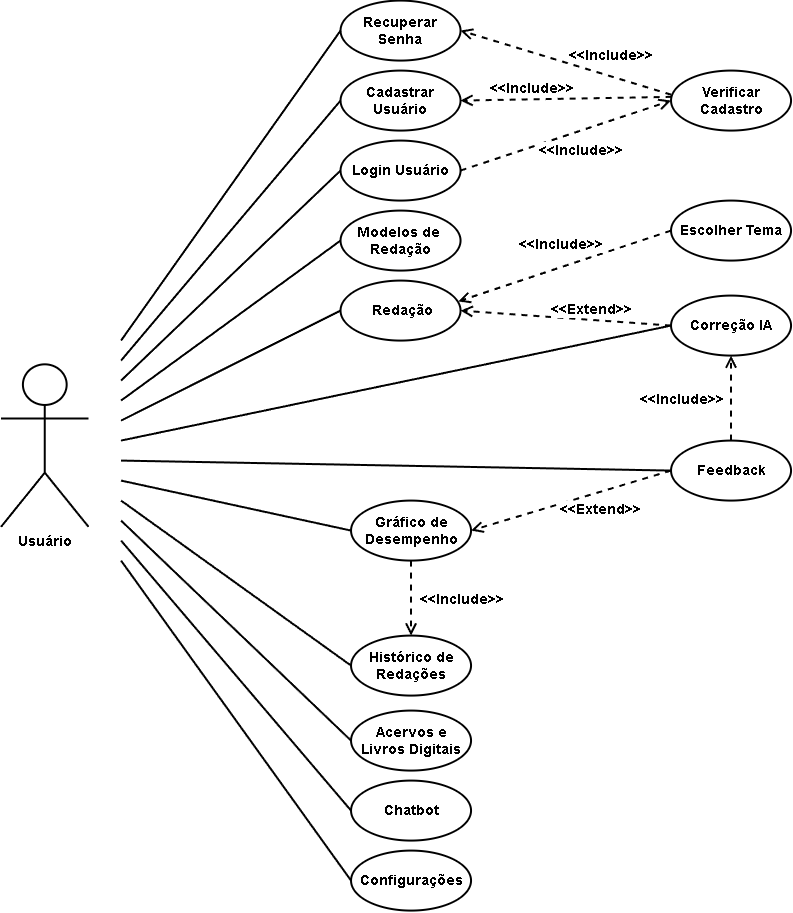

The diagram above was exported from draw.io. Its source (the exported page's mxGraphModel, read from the mxfile embedded in the PNG):
<mxGraphModel dx="483" dy="885" grid="0" gridSize="10" guides="1" tooltips="1" connect="1" arrows="1" fold="1" page="0" pageScale="1" pageWidth="827" pageHeight="1169" background="#FFFFFF" math="0" shadow="0">
  <root>
    <mxCell id="0" />
    <mxCell id="1" parent="0" />
    <mxCell id="Rct7fFy_v9ozkm8Z1M3T-35" value="&lt;font&gt;Usuário&lt;/font&gt;" style="shape=umlActor;verticalLabelPosition=bottom;verticalAlign=top;html=1;outlineConnect=0;strokeWidth=2;fontStyle=1;align=center;fontSize=14;" vertex="1" parent="1">
      <mxGeometry x="666.5384615384614" y="749.8269230769231" width="87.5" height="162.5" as="geometry" />
    </mxCell>
    <mxCell id="Rct7fFy_v9ozkm8Z1M3T-36" value="Cadastrar Usuário" style="ellipse;whiteSpace=wrap;html=1;strokeWidth=2;fontStyle=1;align=center;fontSize=14;" vertex="1" parent="1">
      <mxGeometry x="1006.0384615384614" y="456.0769230769231" width="120" height="60" as="geometry" />
    </mxCell>
    <mxCell id="Rct7fFy_v9ozkm8Z1M3T-37" value="" style="endArrow=none;html=1;rounded=0;strokeColor=default;entryX=0;entryY=0.5;entryDx=0;entryDy=0;strokeWidth=2;fontStyle=1;align=center;fontSize=14;" edge="1" parent="1" target="Rct7fFy_v9ozkm8Z1M3T-36">
      <mxGeometry width="50" height="50" relative="1" as="geometry">
        <mxPoint x="786.5384615384614" y="746.0769230769231" as="sourcePoint" />
        <mxPoint x="886.5384615384614" y="620.5769230769231" as="targetPoint" />
      </mxGeometry>
    </mxCell>
    <mxCell id="Rct7fFy_v9ozkm8Z1M3T-38" value="Verificar Cadastro" style="ellipse;whiteSpace=wrap;html=1;strokeWidth=2;fontStyle=1;align=center;fontSize=14;" vertex="1" parent="1">
      <mxGeometry x="1336.5384615384614" y="456.0769230769231" width="120" height="60" as="geometry" />
    </mxCell>
    <mxCell id="Rct7fFy_v9ozkm8Z1M3T-39" value="Login Usuário" style="ellipse;whiteSpace=wrap;html=1;strokeWidth=2;fontStyle=1;align=center;fontSize=14;" vertex="1" parent="1">
      <mxGeometry x="1006.0384615384614" y="526.0769230769231" width="120" height="60" as="geometry" />
    </mxCell>
    <mxCell id="Rct7fFy_v9ozkm8Z1M3T-40" value="" style="endArrow=none;html=1;rounded=0;strokeColor=default;entryX=0;entryY=0.5;entryDx=0;entryDy=0;strokeWidth=2;fontStyle=1;align=center;fontSize=14;" edge="1" parent="1" target="Rct7fFy_v9ozkm8Z1M3T-39">
      <mxGeometry width="50" height="50" relative="1" as="geometry">
        <mxPoint x="786.5384615384614" y="766.0769230769231" as="sourcePoint" />
        <mxPoint x="856.5384615384614" y="611.0769230769231" as="targetPoint" />
      </mxGeometry>
    </mxCell>
    <mxCell id="Rct7fFy_v9ozkm8Z1M3T-41" value="Grá&lt;span style=&quot;background-color: transparent; color: light-dark(rgb(0, 0, 0), rgb(255, 255, 255));&quot;&gt;fico de Desempenho&lt;/span&gt;" style="ellipse;whiteSpace=wrap;html=1;strokeWidth=2;fontStyle=1;align=center;fontSize=14;" vertex="1" parent="1">
      <mxGeometry x="1016.5384615384614" y="886.0769230769231" width="120" height="60" as="geometry" />
    </mxCell>
    <mxCell id="Rct7fFy_v9ozkm8Z1M3T-42" value="Modelos de&amp;nbsp; Redação" style="ellipse;whiteSpace=wrap;html=1;strokeWidth=2;fontStyle=1;align=center;fontSize=14;" vertex="1" parent="1">
      <mxGeometry x="1006.0384615384614" y="596.0769230769231" width="120" height="60" as="geometry" />
    </mxCell>
    <mxCell id="Rct7fFy_v9ozkm8Z1M3T-43" value="Escolher Tema" style="ellipse;whiteSpace=wrap;html=1;strokeWidth=2;fontStyle=1;align=center;fontSize=14;" vertex="1" parent="1">
      <mxGeometry x="1336.5384615384614" y="586.0769230769231" width="120" height="60" as="geometry" />
    </mxCell>
    <mxCell id="Rct7fFy_v9ozkm8Z1M3T-44" value="Configuraçõ&lt;span style=&quot;background-color: transparent; color: light-dark(rgb(0, 0, 0), rgb(255, 255, 255));&quot;&gt;es&lt;/span&gt;" style="ellipse;whiteSpace=wrap;html=1;strokeWidth=2;fontStyle=1;align=center;fontSize=14;" vertex="1" parent="1">
      <mxGeometry x="1016.5384615384614" y="1236.076923076923" width="120" height="60" as="geometry" />
    </mxCell>
    <mxCell id="Rct7fFy_v9ozkm8Z1M3T-45" value="&lt;span&gt;Recuperar Senha&lt;/span&gt;" style="ellipse;whiteSpace=wrap;html=1;fontStyle=1;gradientColor=none;strokeWidth=2;align=center;fontSize=14;" vertex="1" parent="1">
      <mxGeometry x="1006.0384615384614" y="386.0769230769231" width="120" height="60" as="geometry" />
    </mxCell>
    <mxCell id="Rct7fFy_v9ozkm8Z1M3T-46" value="&amp;nbsp;Redação" style="ellipse;whiteSpace=wrap;html=1;strokeWidth=2;fontStyle=1;align=center;fontSize=14;" vertex="1" parent="1">
      <mxGeometry x="1006.0384615384614" y="666.0769230769231" width="120" height="60" as="geometry" />
    </mxCell>
    <mxCell id="Rct7fFy_v9ozkm8Z1M3T-47" value="Correção IA" style="ellipse;whiteSpace=wrap;html=1;strokeWidth=2;fontStyle=1;align=center;fontSize=14;" vertex="1" parent="1">
      <mxGeometry x="1336.5384615384614" y="681.0769230769231" width="120" height="60" as="geometry" />
    </mxCell>
    <mxCell id="Rct7fFy_v9ozkm8Z1M3T-48" value="Acervos e Livros Digitais" style="ellipse;whiteSpace=wrap;html=1;strokeWidth=2;fontStyle=1;align=center;fontSize=14;" vertex="1" parent="1">
      <mxGeometry x="1016.5384615384614" y="1096.076923076923" width="120" height="60" as="geometry" />
    </mxCell>
    <mxCell id="Rct7fFy_v9ozkm8Z1M3T-49" value="Chatbot" style="ellipse;whiteSpace=wrap;html=1;strokeWidth=2;fontStyle=1;align=center;fontSize=14;" vertex="1" parent="1">
      <mxGeometry x="1016.5384615384614" y="1166.076923076923" width="120" height="60" as="geometry" />
    </mxCell>
    <mxCell id="Rct7fFy_v9ozkm8Z1M3T-50" value="" style="endArrow=none;html=1;rounded=0;strokeColor=default;entryX=0;entryY=0.5;entryDx=0;entryDy=0;strokeWidth=2;fontStyle=1;align=center;fontSize=14;" edge="1" parent="1" target="Rct7fFy_v9ozkm8Z1M3T-45">
      <mxGeometry width="50" height="50" relative="1" as="geometry">
        <mxPoint x="786.5384615384614" y="726.0769230769231" as="sourcePoint" />
        <mxPoint x="876.5384615384644" y="496.0769230769231" as="targetPoint" />
      </mxGeometry>
    </mxCell>
    <mxCell id="Rct7fFy_v9ozkm8Z1M3T-51" value="" style="endArrow=none;html=1;rounded=0;strokeColor=default;entryX=0;entryY=0.5;entryDx=0;entryDy=0;strokeWidth=2;fontStyle=1;align=center;fontSize=14;" edge="1" parent="1" target="Rct7fFy_v9ozkm8Z1M3T-46">
      <mxGeometry width="50" height="50" relative="1" as="geometry">
        <mxPoint x="786.5384615384614" y="806.0769230769231" as="sourcePoint" />
        <mxPoint x="1019.5384615384614" y="643.5769230769231" as="targetPoint" />
      </mxGeometry>
    </mxCell>
    <mxCell id="Rct7fFy_v9ozkm8Z1M3T-52" value="" style="endArrow=none;html=1;rounded=0;strokeColor=default;entryX=0;entryY=0.5;entryDx=0;entryDy=0;strokeWidth=2;fontStyle=1;align=center;fontSize=14;" edge="1" parent="1" target="Rct7fFy_v9ozkm8Z1M3T-42">
      <mxGeometry width="50" height="50" relative="1" as="geometry">
        <mxPoint x="786.5384615384614" y="786.0769230769231" as="sourcePoint" />
        <mxPoint x="1030.5384615384614" y="666.0769230769231" as="targetPoint" />
      </mxGeometry>
    </mxCell>
    <mxCell id="Rct7fFy_v9ozkm8Z1M3T-53" value="" style="endArrow=none;html=1;rounded=0;strokeColor=default;entryX=0;entryY=0.5;entryDx=0;entryDy=0;strokeWidth=2;fontStyle=1;align=center;fontSize=14;" edge="1" parent="1" target="Rct7fFy_v9ozkm8Z1M3T-47">
      <mxGeometry width="50" height="50" relative="1" as="geometry">
        <mxPoint x="786.5384615384614" y="826.0769230769231" as="sourcePoint" />
        <mxPoint x="1029.5384615384614" y="796.0769230769231" as="targetPoint" />
      </mxGeometry>
    </mxCell>
    <mxCell id="Rct7fFy_v9ozkm8Z1M3T-54" value="" style="endArrow=none;html=1;rounded=0;strokeColor=default;strokeWidth=2;fontStyle=1;align=center;fontSize=14;entryX=0;entryY=0.5;entryDx=0;entryDy=0;" edge="1" parent="1" target="Rct7fFy_v9ozkm8Z1M3T-59">
      <mxGeometry width="50" height="50" relative="1" as="geometry">
        <mxPoint x="786.5384615384614" y="886.0769230769231" as="sourcePoint" />
        <mxPoint x="986.5384615384614" y="1036.076923076923" as="targetPoint" />
      </mxGeometry>
    </mxCell>
    <mxCell id="Rct7fFy_v9ozkm8Z1M3T-55" value="" style="endArrow=none;html=1;rounded=0;strokeColor=default;entryX=0;entryY=0.5;entryDx=0;entryDy=0;strokeWidth=2;fontStyle=1;align=center;fontSize=14;" edge="1" parent="1" target="Rct7fFy_v9ozkm8Z1M3T-48">
      <mxGeometry width="50" height="50" relative="1" as="geometry">
        <mxPoint x="786.5384615384614" y="906.0769230769231" as="sourcePoint" />
        <mxPoint x="1016.5384615384614" y="1226.076923076923" as="targetPoint" />
      </mxGeometry>
    </mxCell>
    <mxCell id="Rct7fFy_v9ozkm8Z1M3T-56" value="" style="endArrow=none;html=1;rounded=0;strokeColor=default;entryX=0;entryY=0.5;entryDx=0;entryDy=0;strokeWidth=2;fontStyle=1;align=center;fontSize=14;" edge="1" parent="1" target="Rct7fFy_v9ozkm8Z1M3T-49">
      <mxGeometry width="50" height="50" relative="1" as="geometry">
        <mxPoint x="786.5384615384614" y="926.0769230769231" as="sourcePoint" />
        <mxPoint x="1016.5384615384614" y="1306.076923076923" as="targetPoint" />
      </mxGeometry>
    </mxCell>
    <mxCell id="Rct7fFy_v9ozkm8Z1M3T-57" value="" style="endArrow=none;html=1;rounded=0;strokeColor=default;entryX=0;entryY=0.5;entryDx=0;entryDy=0;strokeWidth=2;fontStyle=1;align=center;fontSize=14;" edge="1" parent="1" target="Rct7fFy_v9ozkm8Z1M3T-44">
      <mxGeometry width="50" height="50" relative="1" as="geometry">
        <mxPoint x="786.5384615384614" y="946.0769230769231" as="sourcePoint" />
        <mxPoint x="1016.5384615384614" y="1386.076923076923" as="targetPoint" />
      </mxGeometry>
    </mxCell>
    <mxCell id="Rct7fFy_v9ozkm8Z1M3T-58" value="Feedback" style="ellipse;whiteSpace=wrap;html=1;strokeWidth=2;fontStyle=1;align=center;fontSize=14;" vertex="1" parent="1">
      <mxGeometry x="1336.5384615384614" y="826.0769230769231" width="120" height="60" as="geometry" />
    </mxCell>
    <mxCell id="Rct7fFy_v9ozkm8Z1M3T-59" value="Histórico de Redações" style="ellipse;whiteSpace=wrap;html=1;strokeWidth=2;fontStyle=1;align=center;fontSize=14;" vertex="1" parent="1">
      <mxGeometry x="1016.5384615384614" y="1021.0769230769231" width="120" height="60" as="geometry" />
    </mxCell>
    <mxCell id="Rct7fFy_v9ozkm8Z1M3T-60" value="" style="endArrow=none;html=1;rounded=0;strokeColor=default;strokeWidth=2;fontStyle=1;align=center;fontSize=14;entryX=0;entryY=0.5;entryDx=0;entryDy=0;" edge="1" parent="1" target="Rct7fFy_v9ozkm8Z1M3T-41">
      <mxGeometry width="50" height="50" relative="1" as="geometry">
        <mxPoint x="786.5384615384614" y="866.0769230769231" as="sourcePoint" />
        <mxPoint x="986.5384615384614" y="946.0769230769231" as="targetPoint" />
      </mxGeometry>
    </mxCell>
    <mxCell id="Rct7fFy_v9ozkm8Z1M3T-61" value="" style="endArrow=none;html=1;rounded=0;strokeColor=default;strokeWidth=2;fontStyle=1;align=center;entryX=0;entryY=0.5;entryDx=0;entryDy=0;fontSize=14;" edge="1" parent="1" target="Rct7fFy_v9ozkm8Z1M3T-58">
      <mxGeometry width="50" height="50" relative="1" as="geometry">
        <mxPoint x="786.5384615384614" y="846.0769230769231" as="sourcePoint" />
        <mxPoint x="1266.5384615384614" y="976.0769230769231" as="targetPoint" />
      </mxGeometry>
    </mxCell>
    <mxCell id="Rct7fFy_v9ozkm8Z1M3T-62" value="&lt;span style=&quot;font-size: 14px; font-weight: 700;&quot;&gt;&amp;lt;&amp;lt;Include&amp;gt;&amp;gt;&lt;/span&gt;" style="html=1;verticalAlign=bottom;endArrow=open;dashed=1;endSize=8;curved=0;rounded=0;fontSize=12;strokeWidth=2;entryX=1;entryY=0.5;entryDx=0;entryDy=0;exitX=0.001;exitY=0.402;exitDx=0;exitDy=0;exitPerimeter=0;" edge="1" parent="1" source="Rct7fFy_v9ozkm8Z1M3T-38" target="Rct7fFy_v9ozkm8Z1M3T-45">
      <mxGeometry x="-0.4013" y="-10" relative="1" as="geometry">
        <mxPoint x="1336.5384615384614" y="486.0769230769231" as="sourcePoint" />
        <mxPoint x="1136.5384615384614" y="286.0769230769231" as="targetPoint" />
        <mxPoint y="1" as="offset" />
      </mxGeometry>
    </mxCell>
    <mxCell id="Rct7fFy_v9ozkm8Z1M3T-63" value="&lt;span style=&quot;font-size: 14px; font-weight: 700;&quot;&gt;&amp;lt;&amp;lt;Include&amp;gt;&amp;gt;&lt;/span&gt;" style="html=1;verticalAlign=bottom;endArrow=open;dashed=1;endSize=8;curved=0;rounded=0;fontSize=12;strokeWidth=2;entryX=1;entryY=0.5;entryDx=0;entryDy=0;exitX=0.005;exitY=0.438;exitDx=0;exitDy=0;exitPerimeter=0;" edge="1" parent="1" source="Rct7fFy_v9ozkm8Z1M3T-38" target="Rct7fFy_v9ozkm8Z1M3T-36">
      <mxGeometry x="0.3302" relative="1" as="geometry">
        <mxPoint x="1336.5384615384614" y="486.0769230769231" as="sourcePoint" />
        <mxPoint x="1136.5384615384614" y="426.0769230769231" as="targetPoint" />
        <mxPoint as="offset" />
      </mxGeometry>
    </mxCell>
    <mxCell id="Rct7fFy_v9ozkm8Z1M3T-64" value="&lt;span style=&quot;font-size: 14px; font-weight: 700;&quot;&gt;&amp;lt;&amp;lt;Include&amp;gt;&amp;gt;&lt;/span&gt;" style="html=1;verticalAlign=bottom;endArrow=open;dashed=1;endSize=8;curved=0;rounded=0;fontSize=12;strokeWidth=2;exitX=1;exitY=0.5;exitDx=0;exitDy=0;" edge="1" parent="1" source="Rct7fFy_v9ozkm8Z1M3T-39">
      <mxGeometry x="0.0593" y="-29" relative="1" as="geometry">
        <mxPoint x="1386.5384615384614" y="566.0769230769231" as="sourcePoint" />
        <mxPoint x="1336.5384615384614" y="486.0769230769231" as="targetPoint" />
        <mxPoint as="offset" />
      </mxGeometry>
    </mxCell>
    <mxCell id="Rct7fFy_v9ozkm8Z1M3T-65" value="&lt;span style=&quot;font-size: 14px; font-weight: 700;&quot;&gt;&amp;lt;&amp;lt;Include&amp;gt;&amp;gt;&lt;/span&gt;" style="html=1;verticalAlign=bottom;endArrow=open;dashed=1;endSize=8;curved=0;rounded=0;fontSize=12;strokeWidth=2;exitX=0;exitY=0.5;exitDx=0;exitDy=0;entryX=0.981;entryY=0.347;entryDx=0;entryDy=0;entryPerimeter=0;" edge="1" parent="1" source="Rct7fFy_v9ozkm8Z1M3T-43" target="Rct7fFy_v9ozkm8Z1M3T-46">
      <mxGeometry x="0.0099" y="-11" relative="1" as="geometry">
        <mxPoint x="1286.5384615384614" y="636.0769230769231" as="sourcePoint" />
        <mxPoint x="1126.5384615384614" y="696.0769230769231" as="targetPoint" />
        <mxPoint as="offset" />
      </mxGeometry>
    </mxCell>
    <mxCell id="Rct7fFy_v9ozkm8Z1M3T-66" value="&lt;span style=&quot;font-size: 14px; font-weight: 700;&quot;&gt;&amp;lt;&amp;lt;Extend&lt;/span&gt;&lt;span style=&quot;font-size: 14px; font-weight: 700; background-color: light-dark(#ffffff, var(--ge-dark-color, #121212)); color: light-dark(rgb(0, 0, 0), rgb(255, 255, 255));&quot;&gt;&amp;gt;&amp;gt;&lt;/span&gt;" style="html=1;verticalAlign=bottom;endArrow=open;dashed=1;endSize=8;curved=0;rounded=0;fontSize=12;strokeWidth=2;exitX=0;exitY=0.5;exitDx=0;exitDy=0;entryX=1;entryY=0.5;entryDx=0;entryDy=0;" edge="1" parent="1" source="Rct7fFy_v9ozkm8Z1M3T-47" target="Rct7fFy_v9ozkm8Z1M3T-46">
      <mxGeometry x="-0.2404" y="1" relative="1" as="geometry">
        <mxPoint x="1396.5384615384614" y="666.0769230769231" as="sourcePoint" />
        <mxPoint x="1186.5384615384614" y="746.0769230769231" as="targetPoint" />
        <mxPoint as="offset" />
      </mxGeometry>
    </mxCell>
    <mxCell id="Rct7fFy_v9ozkm8Z1M3T-67" value="&lt;span style=&quot;font-size: 14px; font-weight: 700;&quot;&gt;&amp;lt;&amp;lt;Include&amp;gt;&amp;gt;&lt;/span&gt;" style="html=1;verticalAlign=bottom;endArrow=open;dashed=1;endSize=8;curved=0;rounded=0;fontSize=12;strokeWidth=2;exitX=0.5;exitY=0;exitDx=0;exitDy=0;entryX=0.5;entryY=1;entryDx=0;entryDy=0;" edge="1" parent="1" source="Rct7fFy_v9ozkm8Z1M3T-58" target="Rct7fFy_v9ozkm8Z1M3T-47">
      <mxGeometry x="-0.2941" y="50" relative="1" as="geometry">
        <mxPoint x="1476.5384615384614" y="636.0769230769231" as="sourcePoint" />
        <mxPoint x="1266.5384615384614" y="716.0769230769231" as="targetPoint" />
        <mxPoint as="offset" />
      </mxGeometry>
    </mxCell>
    <mxCell id="Rct7fFy_v9ozkm8Z1M3T-68" value="&lt;span style=&quot;font-size: 14px; font-weight: 700;&quot;&gt;&amp;lt;&amp;lt;Extend&lt;/span&gt;&lt;span style=&quot;font-size: 14px; font-weight: 700; background-color: light-dark(#ffffff, var(--ge-dark-color, #121212)); color: light-dark(rgb(0, 0, 0), rgb(255, 255, 255));&quot;&gt;&amp;gt;&amp;gt;&lt;/span&gt;" style="html=1;verticalAlign=bottom;endArrow=open;dashed=1;endSize=8;curved=0;rounded=0;fontSize=12;strokeWidth=2;entryX=1;entryY=0.5;entryDx=0;entryDy=0;" edge="1" parent="1" target="Rct7fFy_v9ozkm8Z1M3T-41">
      <mxGeometry x="-0.2202" y="28" relative="1" as="geometry">
        <mxPoint x="1336.5384615384614" y="856.0769230769231" as="sourcePoint" />
        <mxPoint x="1226.5384615384614" y="696.0769230769231" as="targetPoint" />
        <mxPoint as="offset" />
      </mxGeometry>
    </mxCell>
    <mxCell id="Rct7fFy_v9ozkm8Z1M3T-69" value="&lt;span style=&quot;font-size: 14px; font-weight: 700;&quot;&gt;&amp;lt;&amp;lt;Include&amp;gt;&amp;gt;&lt;/span&gt;" style="html=1;verticalAlign=bottom;endArrow=open;dashed=1;endSize=8;curved=0;rounded=0;fontSize=12;strokeWidth=2;exitX=0.5;exitY=1;exitDx=0;exitDy=0;entryX=0.5;entryY=0;entryDx=0;entryDy=0;" edge="1" parent="1" source="Rct7fFy_v9ozkm8Z1M3T-41" target="Rct7fFy_v9ozkm8Z1M3T-59">
      <mxGeometry x="0.3333" y="50" relative="1" as="geometry">
        <mxPoint x="1276.5384615384614" y="1031.076923076923" as="sourcePoint" />
        <mxPoint x="1276.5384615384614" y="946.0769230769231" as="targetPoint" />
        <mxPoint as="offset" />
      </mxGeometry>
    </mxCell>
  </root>
</mxGraphModel>